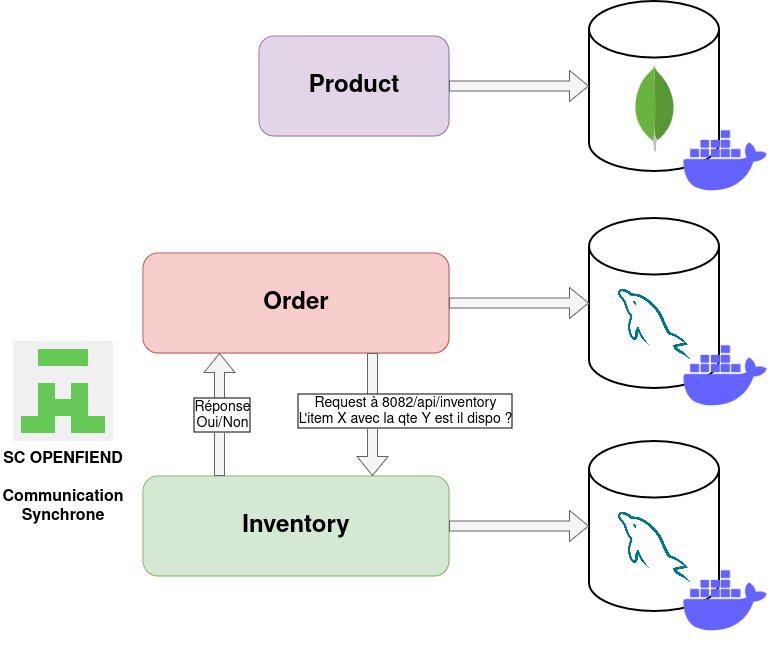

The diagram above was exported from draw.io. Its source (the exported page's mxGraphModel, read from the mxfile embedded in the PNG):
<mxGraphModel dx="1615" dy="866" grid="1" gridSize="10" guides="1" tooltips="1" connect="1" arrows="1" fold="1" page="1" pageScale="1" pageWidth="827" pageHeight="1169" math="0" shadow="0">
  <root>
    <mxCell id="0" />
    <mxCell id="1" parent="0" />
    <mxCell id="0TYV4tV2DVRm-cyM5zOl-24" value="&lt;font style=&quot;font-size: 24px;&quot;&gt;&lt;b&gt;Product&lt;/b&gt;&lt;/font&gt;" style="rounded=1;whiteSpace=wrap;html=1;fillColor=#e1d5e7;strokeColor=#9673a6;" parent="1" vertex="1">
      <mxGeometry x="261" y="295" width="190" height="100" as="geometry" />
    </mxCell>
    <mxCell id="0TYV4tV2DVRm-cyM5zOl-25" value="" style="strokeWidth=2;html=1;shape=mxgraph.flowchart.database;whiteSpace=wrap;" parent="1" vertex="1">
      <mxGeometry x="591" y="477" width="130" height="170" as="geometry" />
    </mxCell>
    <mxCell id="0TYV4tV2DVRm-cyM5zOl-26" value="" style="shape=image;verticalLabelPosition=bottom;labelBackgroundColor=default;verticalAlign=top;aspect=fixed;imageAspect=0;image=https://cdn-icons-png.flaticon.com/512/5968/5968313.png;" parent="1" vertex="1">
      <mxGeometry x="620" y="547" width="72" height="72" as="geometry" />
    </mxCell>
    <mxCell id="0TYV4tV2DVRm-cyM5zOl-27" value="" style="strokeWidth=2;html=1;shape=mxgraph.flowchart.database;whiteSpace=wrap;" parent="1" vertex="1">
      <mxGeometry x="591" y="260" width="130" height="170" as="geometry" />
    </mxCell>
    <mxCell id="0TYV4tV2DVRm-cyM5zOl-28" value="" style="dashed=0;outlineConnect=0;html=1;align=center;labelPosition=center;verticalLabelPosition=bottom;verticalAlign=top;shape=mxgraph.weblogos.mongodb" parent="1" vertex="1">
      <mxGeometry x="635.4" y="323.8" width="41.2" height="86.2" as="geometry" />
    </mxCell>
    <mxCell id="0TYV4tV2DVRm-cyM5zOl-29" value="" style="shape=flexArrow;endArrow=classic;html=1;rounded=0;exitX=1;exitY=0.5;exitDx=0;exitDy=0;fillColor=#f5f5f5;strokeColor=#666666;" parent="1" source="0TYV4tV2DVRm-cyM5zOl-24" target="0TYV4tV2DVRm-cyM5zOl-27" edge="1">
      <mxGeometry width="50" height="50" relative="1" as="geometry">
        <mxPoint x="451" y="540" as="sourcePoint" />
        <mxPoint x="501" y="490" as="targetPoint" />
      </mxGeometry>
    </mxCell>
    <mxCell id="0TYV4tV2DVRm-cyM5zOl-30" value="&lt;font style=&quot;font-size: 24px;&quot;&gt;&lt;b&gt;Order&lt;/b&gt;&lt;/font&gt;" style="rounded=1;whiteSpace=wrap;html=1;fillColor=#f8cecc;strokeColor=#b85450;" parent="1" vertex="1">
      <mxGeometry x="145" y="512" width="306" height="100" as="geometry" />
    </mxCell>
    <mxCell id="0TYV4tV2DVRm-cyM5zOl-31" value="" style="shape=flexArrow;endArrow=classic;html=1;rounded=0;exitX=1;exitY=0.5;exitDx=0;exitDy=0;entryX=0;entryY=0.5;entryDx=0;entryDy=0;entryPerimeter=0;fillColor=#f5f5f5;strokeColor=#666666;" parent="1" source="0TYV4tV2DVRm-cyM5zOl-30" target="0TYV4tV2DVRm-cyM5zOl-25" edge="1">
      <mxGeometry width="50" height="50" relative="1" as="geometry">
        <mxPoint x="451" y="540" as="sourcePoint" />
        <mxPoint x="501" y="490" as="targetPoint" />
      </mxGeometry>
    </mxCell>
    <mxCell id="0TYV4tV2DVRm-cyM5zOl-32" value="" style="strokeWidth=2;html=1;shape=mxgraph.flowchart.database;whiteSpace=wrap;" parent="1" vertex="1">
      <mxGeometry x="591" y="700" width="130" height="170" as="geometry" />
    </mxCell>
    <mxCell id="0TYV4tV2DVRm-cyM5zOl-33" value="" style="shape=image;verticalLabelPosition=bottom;labelBackgroundColor=default;verticalAlign=top;aspect=fixed;imageAspect=0;image=https://cdn-icons-png.flaticon.com/512/5968/5968313.png;" parent="1" vertex="1">
      <mxGeometry x="620" y="770" width="72" height="72" as="geometry" />
    </mxCell>
    <mxCell id="0TYV4tV2DVRm-cyM5zOl-34" value="&lt;font style=&quot;font-size: 24px;&quot;&gt;&lt;b&gt;Inventory&lt;/b&gt;&lt;/font&gt;" style="rounded=1;whiteSpace=wrap;html=1;fillColor=#d5e8d4;strokeColor=#82b366;" parent="1" vertex="1">
      <mxGeometry x="145" y="735" width="306" height="100" as="geometry" />
    </mxCell>
    <mxCell id="0TYV4tV2DVRm-cyM5zOl-35" value="" style="shape=flexArrow;endArrow=classic;html=1;rounded=0;entryX=0;entryY=0.5;entryDx=0;entryDy=0;entryPerimeter=0;fillColor=#f5f5f5;strokeColor=#666666;exitX=1;exitY=0.5;exitDx=0;exitDy=0;" parent="1" source="0TYV4tV2DVRm-cyM5zOl-34" target="0TYV4tV2DVRm-cyM5zOl-32" edge="1">
      <mxGeometry width="50" height="50" relative="1" as="geometry">
        <mxPoint x="445" y="790" as="sourcePoint" />
        <mxPoint x="501" y="713" as="targetPoint" />
      </mxGeometry>
    </mxCell>
    <mxCell id="0TYV4tV2DVRm-cyM5zOl-36" value="" style="shape=image;html=1;verticalAlign=top;verticalLabelPosition=bottom;labelBackgroundColor=#ffffff;imageAspect=0;aspect=fixed;image=https://cdn1.iconfinder.com/data/icons/unicons-line-vol-3/24/docker-128.png" parent="1" vertex="1">
      <mxGeometry x="676.6" y="370" width="100" height="100" as="geometry" />
    </mxCell>
    <mxCell id="0TYV4tV2DVRm-cyM5zOl-37" value="" style="shape=image;html=1;verticalAlign=top;verticalLabelPosition=bottom;labelBackgroundColor=#ffffff;imageAspect=0;aspect=fixed;image=https://cdn1.iconfinder.com/data/icons/unicons-line-vol-3/24/docker-128.png" parent="1" vertex="1">
      <mxGeometry x="676.6" y="585" width="100" height="100" as="geometry" />
    </mxCell>
    <mxCell id="0TYV4tV2DVRm-cyM5zOl-38" value="" style="shape=image;html=1;verticalAlign=top;verticalLabelPosition=bottom;labelBackgroundColor=#ffffff;imageAspect=0;aspect=fixed;image=https://cdn1.iconfinder.com/data/icons/unicons-line-vol-3/24/docker-128.png" parent="1" vertex="1">
      <mxGeometry x="676.6" y="810" width="100" height="100" as="geometry" />
    </mxCell>
    <mxCell id="Nyms5e8SRBg1QlIpW19e-1" value="SC OPENFIEND&#10;&#10;Communication&#10;Synchrone&#10;" style="shape=image;verticalLabelPosition=bottom;labelBackgroundColor=default;verticalAlign=top;aspect=fixed;imageAspect=0;image=https://archive.org/download/github.com-OpenFeign-feign_-_2021-05-18_19-04-01/cover.jpg;fontStyle=1;fontSize=16;" vertex="1" parent="1">
      <mxGeometry x="15" y="600" width="100" height="100" as="geometry" />
    </mxCell>
    <mxCell id="Nyms5e8SRBg1QlIpW19e-2" value="²" style="shape=flexArrow;endArrow=classic;html=1;rounded=0;entryX=0.25;entryY=1;entryDx=0;entryDy=0;exitX=0.25;exitY=0;exitDx=0;exitDy=0;fillColor=#f5f5f5;strokeColor=#666666;" edge="1" parent="1" source="0TYV4tV2DVRm-cyM5zOl-34" target="0TYV4tV2DVRm-cyM5zOl-30">
      <mxGeometry width="50" height="50" relative="1" as="geometry">
        <mxPoint x="305" y="735" as="sourcePoint" />
        <mxPoint x="355" y="685" as="targetPoint" />
      </mxGeometry>
    </mxCell>
    <mxCell id="Nyms5e8SRBg1QlIpW19e-7" value="Réponse&lt;br style=&quot;font-size: 14px;&quot;&gt;&lt;div style=&quot;font-size: 14px;&quot;&gt;Oui/Non&lt;/div&gt;" style="edgeLabel;html=1;align=center;verticalAlign=middle;resizable=0;points=[];labelBorderColor=default;fontSize=14;" vertex="1" connectable="0" parent="Nyms5e8SRBg1QlIpW19e-2">
      <mxGeometry x="-0.0081" y="-1" relative="1" as="geometry">
        <mxPoint x="1" as="offset" />
      </mxGeometry>
    </mxCell>
    <mxCell id="Nyms5e8SRBg1QlIpW19e-3" value="" style="shape=flexArrow;endArrow=classic;html=1;rounded=0;exitX=0.75;exitY=1;exitDx=0;exitDy=0;entryX=0.75;entryY=0;entryDx=0;entryDy=0;fillColor=#f5f5f5;strokeColor=#666666;" edge="1" parent="1" source="0TYV4tV2DVRm-cyM5zOl-30" target="0TYV4tV2DVRm-cyM5zOl-34">
      <mxGeometry width="50" height="50" relative="1" as="geometry">
        <mxPoint x="495" y="830" as="sourcePoint" />
        <mxPoint x="545" y="780" as="targetPoint" />
      </mxGeometry>
    </mxCell>
    <mxCell id="Nyms5e8SRBg1QlIpW19e-4" value="Request à 8082/api/inventory&lt;br style=&quot;font-size: 14px;&quot;&gt;L'item X avec la qte Y est il dispo ?" style="edgeLabel;html=1;align=center;verticalAlign=middle;resizable=0;points=[];labelBorderColor=default;fontSize=14;" vertex="1" connectable="0" parent="Nyms5e8SRBg1QlIpW19e-3">
      <mxGeometry x="-0.0081" y="-1" relative="1" as="geometry">
        <mxPoint x="33" y="-4" as="offset" />
      </mxGeometry>
    </mxCell>
  </root>
</mxGraphModel>